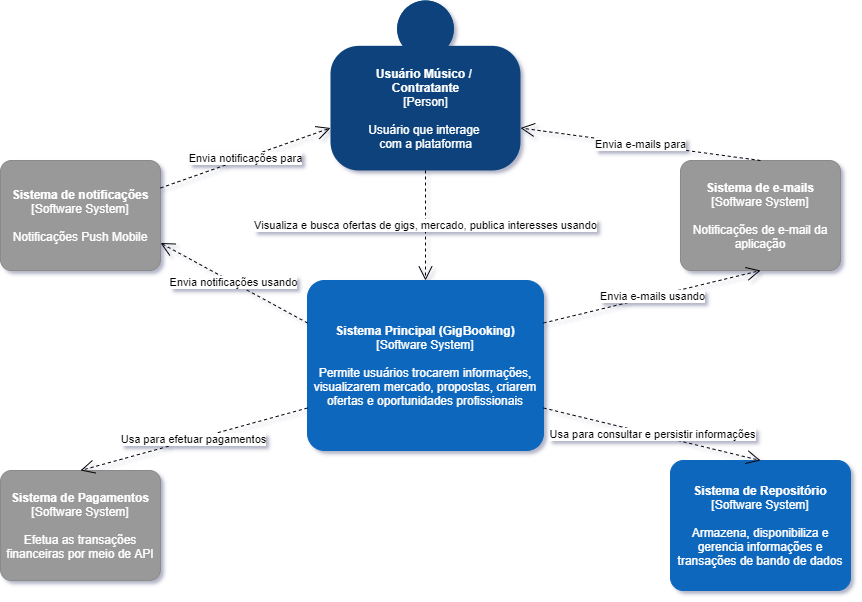

The diagram above was exported from draw.io. Its source (the exported page's mxGraphModel, read from the mxfile embedded in the PNG):
<mxGraphModel dx="2489" dy="822" grid="1" gridSize="10" guides="1" tooltips="1" connect="1" arrows="1" fold="1" page="1" pageScale="1" pageWidth="827" pageHeight="1169" math="0" shadow="0">
  <root>
    <mxCell id="0" />
    <mxCell id="1" parent="0" />
    <object c4Name="Usuário Músico / &#10;Contratante" c4Type="Person" c4Description="Usuário que interage &#10;com a plataforma" label="&lt;b&gt;%c4Name%&lt;/b&gt;&lt;div&gt;[%c4Type%]&lt;/div&gt;&lt;br&gt;&lt;div&gt;%c4Description%&lt;/div&gt;" Persona="" placeholders="1" id="mhoZYtLKq5GKqN_uMABq-1">
      <mxCell style="html=1;dashed=0;whitespace=wrap;fillColor=#08427b;strokeColor=none;fontColor=#ffffff;shape=mxgraph.c4.person;align=center;metaEdit=1;points=[[0.5,0,0],[1,0.5,0],[1,0.75,0],[0.75,1,0],[0.5,1,0],[0.25,1,0],[0,0.75,0],[0,0.5,0]];metaData={&quot;c4Type&quot;:{&quot;editable&quot;:false}};" parent="1" vertex="1">
        <mxGeometry x="310" y="40" width="190" height="170" as="geometry" />
      </mxCell>
    </object>
    <object placeholders="1" c4Name="Sistema Principal (GigBooking)" c4Type="Software System" c4Description="Permite usuários trocarem informações, visualizarem mercado, propostas, criarem ofertas e oportunidades profissionais" label="&lt;b&gt;%c4Name%&lt;/b&gt;&lt;div&gt;[%c4Type%]&lt;/div&gt;&lt;br&gt;&lt;div&gt;%c4Description%&lt;/div&gt;" id="mhoZYtLKq5GKqN_uMABq-2">
      <mxCell style="rounded=1;whiteSpace=wrap;html=1;labelBackgroundColor=none;fillColor=#1168BD;fontColor=#ffffff;align=center;arcSize=10;strokeColor=#1168BD;metaEdit=1;metaData={&quot;c4Type&quot;:{&quot;editable&quot;:false}};points=[[0.25,0,0],[0.5,0,0],[0.75,0,0],[1,0.25,0],[1,0.5,0],[1,0.75,0],[0.75,1,0],[0.5,1,0],[0.25,1,0],[0,0.75,0],[0,0.5,0],[0,0.25,0]];" parent="1" vertex="1">
        <mxGeometry x="287" y="320" width="236" height="170" as="geometry" />
      </mxCell>
    </object>
    <object placeholders="1" c4Name="Sistema de notificações" c4Type="Software System" c4Description="Notificações Push Mobile" label="&lt;b&gt;%c4Name%&lt;/b&gt;&lt;div&gt;[%c4Type%]&lt;/div&gt;&lt;br&gt;&lt;div&gt;%c4Description%&lt;/div&gt;" id="mhoZYtLKq5GKqN_uMABq-3">
      <mxCell style="rounded=1;whiteSpace=wrap;html=1;labelBackgroundColor=none;fillColor=#999999;fontColor=#ffffff;align=center;arcSize=10;strokeColor=#8A8A8A;metaEdit=1;metaData={&quot;c4Type&quot;:{&quot;editable&quot;:false}};points=[[0.25,0,0],[0.5,0,0],[0.75,0,0],[1,0.25,0],[1,0.5,0],[1,0.75,0],[0.75,1,0],[0.5,1,0],[0.25,1,0],[0,0.75,0],[0,0.5,0],[0,0.25,0]];" parent="1" vertex="1">
        <mxGeometry x="-20" y="200" width="160" height="110.00000000000001" as="geometry" />
      </mxCell>
    </object>
    <object placeholders="1" c4Name="Sistema de e-mails" c4Type="Software System" c4Description="Notificações de e-mail da aplicação" label="&lt;b&gt;%c4Name%&lt;/b&gt;&lt;div&gt;[%c4Type%]&lt;/div&gt;&lt;br&gt;&lt;div&gt;%c4Description%&lt;/div&gt;" id="mhoZYtLKq5GKqN_uMABq-4">
      <mxCell style="rounded=1;whiteSpace=wrap;html=1;labelBackgroundColor=none;fillColor=#999999;fontColor=#ffffff;align=center;arcSize=10;strokeColor=#8A8A8A;metaEdit=1;metaData={&quot;c4Type&quot;:{&quot;editable&quot;:false}};points=[[0.25,0,0],[0.5,0,0],[0.75,0,0],[1,0.25,0],[1,0.5,0],[1,0.75,0],[0.75,1,0],[0.5,1,0],[0.25,1,0],[0,0.75,0],[0,0.5,0],[0,0.25,0]];" parent="1" vertex="1">
        <mxGeometry x="660" y="200" width="160" height="110.00000000000001" as="geometry" />
      </mxCell>
    </object>
    <object placeholders="1" c4Name="Sistema de Pagamentos" c4Type="Software System" c4Description="Efetua as transações financeiras por meio de API" label="&lt;b&gt;%c4Name%&lt;/b&gt;&lt;div&gt;[%c4Type%]&lt;/div&gt;&lt;br&gt;&lt;div&gt;%c4Description%&lt;/div&gt;" id="mhoZYtLKq5GKqN_uMABq-5">
      <mxCell style="rounded=1;whiteSpace=wrap;html=1;labelBackgroundColor=none;fillColor=#999999;fontColor=#ffffff;align=center;arcSize=10;strokeColor=#8A8A8A;metaEdit=1;metaData={&quot;c4Type&quot;:{&quot;editable&quot;:false}};points=[[0.25,0,0],[0.5,0,0],[0.75,0,0],[1,0.25,0],[1,0.5,0],[1,0.75,0],[0.75,1,0],[0.5,1,0],[0.25,1,0],[0,0.75,0],[0,0.5,0],[0,0.25,0]];" parent="1" vertex="1">
        <mxGeometry x="-20" y="510" width="160" height="110.00000000000001" as="geometry" />
      </mxCell>
    </object>
    <object placeholders="1" c4Name="Sistema de Repositório" c4Type="Software System" c4Description="Armazena, disponibiliza e gerencia informações e transações de bando de dados" label="&lt;b&gt;%c4Name%&lt;/b&gt;&lt;div&gt;[%c4Type%]&lt;/div&gt;&lt;br&gt;&lt;div&gt;%c4Description%&lt;/div&gt;" id="mhoZYtLKq5GKqN_uMABq-7">
      <mxCell style="rounded=1;whiteSpace=wrap;html=1;labelBackgroundColor=none;fillColor=#1168BD;fontColor=#ffffff;align=center;arcSize=10;strokeColor=#1168BD;metaEdit=1;metaData={&quot;c4Type&quot;:{&quot;editable&quot;:false}};points=[[0.25,0,0],[0.5,0,0],[0.75,0,0],[1,0.25,0],[1,0.5,0],[1,0.75,0],[0.75,1,0],[0.5,1,0],[0.25,1,0],[0,0.75,0],[0,0.5,0],[0,0.25,0]];" parent="1" vertex="1">
        <mxGeometry x="650" y="500" width="180" height="130" as="geometry" />
      </mxCell>
    </object>
    <mxCell id="mhoZYtLKq5GKqN_uMABq-8" value="Envia notificações para" style="endArrow=open;endSize=12;dashed=1;html=1;exitX=1;exitY=0.25;exitDx=0;exitDy=0;exitPerimeter=0;entryX=0;entryY=0.75;entryDx=0;entryDy=0;entryPerimeter=0;" parent="1" source="mhoZYtLKq5GKqN_uMABq-3" target="mhoZYtLKq5GKqN_uMABq-1" edge="1">
      <mxGeometry width="160" relative="1" as="geometry">
        <mxPoint x="120" y="160" as="sourcePoint" />
        <mxPoint x="250" y="149" as="targetPoint" />
      </mxGeometry>
    </mxCell>
    <mxCell id="mhoZYtLKq5GKqN_uMABq-9" value="Envia e-mails para" style="endArrow=open;endSize=12;dashed=1;html=1;exitX=0.5;exitY=0;exitDx=0;exitDy=0;exitPerimeter=0;entryX=1;entryY=0.75;entryDx=0;entryDy=0;entryPerimeter=0;" parent="1" source="mhoZYtLKq5GKqN_uMABq-4" target="mhoZYtLKq5GKqN_uMABq-1" edge="1">
      <mxGeometry width="160" relative="1" as="geometry">
        <mxPoint x="590" y="60" as="sourcePoint" />
        <mxPoint x="750" y="60" as="targetPoint" />
      </mxGeometry>
    </mxCell>
    <mxCell id="mhoZYtLKq5GKqN_uMABq-10" value="Visualiza e busca ofertas de gigs, mercado, publica interesses usando" style="endArrow=open;endSize=12;dashed=1;html=1;exitX=0.5;exitY=1;exitDx=0;exitDy=0;exitPerimeter=0;entryX=0.5;entryY=0;entryDx=0;entryDy=0;entryPerimeter=0;" parent="1" source="mhoZYtLKq5GKqN_uMABq-1" target="mhoZYtLKq5GKqN_uMABq-2" edge="1">
      <mxGeometry width="160" relative="1" as="geometry">
        <mxPoint x="360" y="250" as="sourcePoint" />
        <mxPoint x="520" y="250" as="targetPoint" />
        <Array as="points">
          <mxPoint x="405" y="260" />
        </Array>
      </mxGeometry>
    </mxCell>
    <mxCell id="mhoZYtLKq5GKqN_uMABq-11" value="Envia notificações usando" style="endArrow=open;endSize=12;dashed=1;html=1;exitX=0;exitY=0.25;exitDx=0;exitDy=0;exitPerimeter=0;entryX=1;entryY=0.75;entryDx=0;entryDy=0;entryPerimeter=0;" parent="1" source="mhoZYtLKq5GKqN_uMABq-2" target="mhoZYtLKq5GKqN_uMABq-3" edge="1">
      <mxGeometry width="160" relative="1" as="geometry">
        <mxPoint x="110" y="410" as="sourcePoint" />
        <mxPoint x="200" y="350" as="targetPoint" />
      </mxGeometry>
    </mxCell>
    <mxCell id="mhoZYtLKq5GKqN_uMABq-12" value="Envia e-mails usando" style="endArrow=open;endSize=12;dashed=1;html=1;entryX=0.5;entryY=1;entryDx=0;entryDy=0;entryPerimeter=0;exitX=1;exitY=0.25;exitDx=0;exitDy=0;exitPerimeter=0;" parent="1" source="mhoZYtLKq5GKqN_uMABq-2" target="mhoZYtLKq5GKqN_uMABq-4" edge="1">
      <mxGeometry width="160" relative="1" as="geometry">
        <mxPoint x="410" y="420" as="sourcePoint" />
        <mxPoint x="570" y="420" as="targetPoint" />
      </mxGeometry>
    </mxCell>
    <mxCell id="mhoZYtLKq5GKqN_uMABq-13" value="Usa para consultar e persistir informações" style="endArrow=open;endSize=12;dashed=1;html=1;exitX=1;exitY=0.75;exitDx=0;exitDy=0;exitPerimeter=0;entryX=0.5;entryY=0;entryDx=0;entryDy=0;entryPerimeter=0;" parent="1" source="mhoZYtLKq5GKqN_uMABq-2" target="mhoZYtLKq5GKqN_uMABq-7" edge="1">
      <mxGeometry width="160" relative="1" as="geometry">
        <mxPoint x="410" y="570" as="sourcePoint" />
        <mxPoint x="570" y="570" as="targetPoint" />
      </mxGeometry>
    </mxCell>
    <mxCell id="mhoZYtLKq5GKqN_uMABq-14" value="Usa para efetuar pagamentos" style="endArrow=open;endSize=12;dashed=1;html=1;exitX=0;exitY=0.75;exitDx=0;exitDy=0;exitPerimeter=0;entryX=0.5;entryY=0;entryDx=0;entryDy=0;entryPerimeter=0;" parent="1" source="mhoZYtLKq5GKqN_uMABq-2" target="mhoZYtLKq5GKqN_uMABq-5" edge="1">
      <mxGeometry width="160" relative="1" as="geometry">
        <mxPoint x="410" y="570" as="sourcePoint" />
        <mxPoint x="570" y="570" as="targetPoint" />
      </mxGeometry>
    </mxCell>
  </root>
</mxGraphModel>